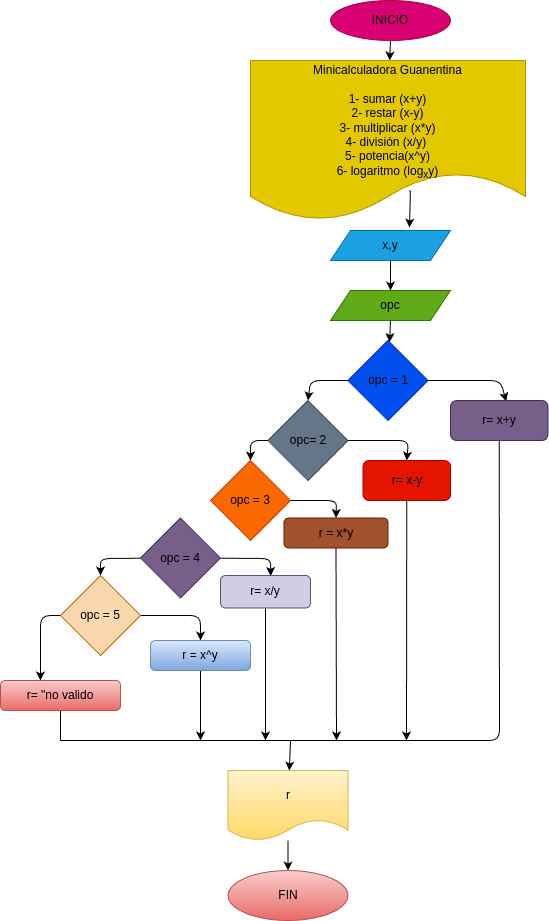

The diagram above was exported from draw.io. Its source (the exported page's mxGraphModel, read from the mxfile embedded in the PNG):
<mxGraphModel dx="662" dy="461" grid="1" gridSize="10" guides="1" tooltips="1" connect="1" arrows="1" fold="1" page="1" pageScale="1" pageWidth="827" pageHeight="1169" math="0" shadow="0">
  <root>
    <mxCell id="0" />
    <mxCell id="1" parent="0" />
    <mxCell id="20" value="" style="edgeStyle=none;html=1;fontColor=#000000;" edge="1" parent="1" source="2" target="3">
      <mxGeometry relative="1" as="geometry" />
    </mxCell>
    <mxCell id="2" value="&lt;font color=&quot;#000000&quot;&gt;INICIO&lt;/font&gt;" style="ellipse;whiteSpace=wrap;html=1;fillColor=#d80073;fontColor=#ffffff;strokeColor=#A50040;" parent="1" vertex="1">
      <mxGeometry x="390" y="10" width="120" height="40" as="geometry" />
    </mxCell>
    <mxCell id="3" value="&lt;div style=&quot;text-align: left;&quot;&gt;&lt;span style=&quot;color: rgb(0, 0, 0); background-color: initial;&quot;&gt;&lt;br&gt;&lt;/span&gt;&lt;/div&gt;&lt;div style=&quot;text-align: left;&quot;&gt;&lt;span style=&quot;color: rgb(0, 0, 0); background-color: initial;&quot;&gt;&lt;br&gt;&lt;/span&gt;&lt;/div&gt;&lt;div style=&quot;text-align: left;&quot;&gt;&lt;span style=&quot;color: rgb(0, 0, 0); background-color: initial;&quot;&gt;&lt;br&gt;&lt;/span&gt;&lt;/div&gt;&lt;div style=&quot;text-align: left;&quot;&gt;&lt;span style=&quot;background-color: initial; color: rgb(0, 0, 0);&quot;&gt;Minicalculadora Guanentina&lt;/span&gt;&lt;br&gt;&lt;/div&gt;&lt;font color=&quot;#000000&quot;&gt;&lt;br&gt;1- sumar (x+y)&lt;br&gt;2- restar (x-y)&lt;br&gt;3- multiplicar (x*y)&lt;br&gt;4- división (x/y)&amp;nbsp;&lt;br&gt;5- potencia(x^y)&lt;br&gt;&lt;/font&gt;&lt;span style=&quot;background-color: initial; text-align: right; color: rgb(0, 0, 0);&quot;&gt;6- logaritmo (&lt;/span&gt;&lt;span style=&quot;color: rgb(0, 0, 0); text-align: right; background-color: initial;&quot;&gt;log&lt;/span&gt;&lt;sub style=&quot;color: rgb(0, 0, 0); text-align: right; background-color: initial;&quot;&gt;x&lt;/sub&gt;&lt;span style=&quot;background-color: initial; text-align: right; color: rgb(0, 0, 0);&quot;&gt;y)&lt;/span&gt;&lt;font color=&quot;#000000&quot;&gt;&lt;br&gt;&lt;/font&gt;&lt;br&gt;&lt;font color=&quot;#000000&quot;&gt;&lt;div style=&quot;text-align: right;&quot;&gt;&lt;sub style=&quot;background-color: initial;&quot;&gt;&amp;nbsp;&lt;/sub&gt;&lt;sub style=&quot;background-color: initial;&quot;&gt;&amp;nbsp;&amp;nbsp;&lt;/sub&gt;&lt;/div&gt;&lt;/font&gt;" style="shape=document;whiteSpace=wrap;html=1;boundedLbl=1;fillColor=#e3c800;fontColor=#000000;strokeColor=#B09500;" parent="1" vertex="1">
      <mxGeometry x="310" y="70" width="275" height="160" as="geometry" />
    </mxCell>
    <mxCell id="24" style="edgeStyle=none;html=1;exitX=0.5;exitY=1;exitDx=0;exitDy=0;fontColor=#000000;" edge="1" parent="1" source="5" target="7">
      <mxGeometry relative="1" as="geometry" />
    </mxCell>
    <mxCell id="5" value="&lt;font color=&quot;#000000&quot;&gt;opc&lt;/font&gt;" style="shape=parallelogram;perimeter=parallelogramPerimeter;whiteSpace=wrap;html=1;fixedSize=1;fillColor=#60a917;fontColor=#ffffff;strokeColor=#2D7600;" parent="1" vertex="1">
      <mxGeometry x="390" y="300" width="120" height="30" as="geometry" />
    </mxCell>
    <mxCell id="23" style="edgeStyle=none;html=1;exitX=0.5;exitY=1;exitDx=0;exitDy=0;fontColor=#000000;" edge="1" parent="1" source="6" target="5">
      <mxGeometry relative="1" as="geometry" />
    </mxCell>
    <mxCell id="36" style="edgeStyle=none;html=1;fontColor=#000000;entryX=0.658;entryY=-0.1;entryDx=0;entryDy=0;entryPerimeter=0;" edge="1" parent="1" target="6">
      <mxGeometry relative="1" as="geometry">
        <mxPoint x="490" y="250" as="targetPoint" />
        <mxPoint x="469" y="200" as="sourcePoint" />
        <Array as="points">
          <mxPoint x="470" y="200" />
        </Array>
      </mxGeometry>
    </mxCell>
    <mxCell id="6" value="&lt;font color=&quot;#000000&quot;&gt;x,y&lt;/font&gt;" style="shape=parallelogram;perimeter=parallelogramPerimeter;whiteSpace=wrap;html=1;fixedSize=1;fillColor=#1ba1e2;fontColor=#ffffff;strokeColor=#006EAF;" vertex="1" parent="1">
      <mxGeometry x="390" y="240" width="120" height="30" as="geometry" />
    </mxCell>
    <mxCell id="42" style="edgeStyle=none;html=1;entryX=0.571;entryY=0.025;entryDx=0;entryDy=0;entryPerimeter=0;fontColor=#000000;" edge="1" parent="1" source="7" target="8">
      <mxGeometry relative="1" as="geometry">
        <Array as="points">
          <mxPoint x="560" y="390" />
        </Array>
      </mxGeometry>
    </mxCell>
    <mxCell id="43" style="edgeStyle=none;html=1;exitX=0;exitY=0.5;exitDx=0;exitDy=0;entryX=0.5;entryY=0;entryDx=0;entryDy=0;fontColor=#000000;" edge="1" parent="1" source="7" target="10">
      <mxGeometry relative="1" as="geometry">
        <Array as="points">
          <mxPoint x="370" y="390" />
        </Array>
      </mxGeometry>
    </mxCell>
    <mxCell id="7" value="&lt;font color=&quot;#000000&quot;&gt;opc = 1&lt;/font&gt;" style="rhombus;whiteSpace=wrap;html=1;fillColor=#0050ef;fontColor=#ffffff;strokeColor=#001DBC;" vertex="1" parent="1">
      <mxGeometry x="407.5" y="350" width="80" height="80" as="geometry" />
    </mxCell>
    <mxCell id="54" style="edgeStyle=none;html=1;exitX=0.5;exitY=1;exitDx=0;exitDy=0;fontColor=#000000;endArrow=none;endFill=0;" edge="1" parent="1" source="8">
      <mxGeometry relative="1" as="geometry">
        <mxPoint x="120" y="750" as="targetPoint" />
        <Array as="points">
          <mxPoint x="559" y="750" />
        </Array>
      </mxGeometry>
    </mxCell>
    <mxCell id="8" value="&lt;font color=&quot;#000000&quot;&gt;r= x+y&lt;/font&gt;" style="rounded=1;whiteSpace=wrap;html=1;fontColor=#ffffff;fillColor=#76608a;strokeColor=#432D57;" vertex="1" parent="1">
      <mxGeometry x="510" y="410" width="97.5" height="40" as="geometry" />
    </mxCell>
    <mxCell id="45" style="edgeStyle=none;html=1;entryX=0.5;entryY=0;entryDx=0;entryDy=0;fontColor=#000000;" edge="1" parent="1" source="10" target="11">
      <mxGeometry relative="1" as="geometry">
        <Array as="points">
          <mxPoint x="468" y="450" />
        </Array>
      </mxGeometry>
    </mxCell>
    <mxCell id="46" style="edgeStyle=none;html=1;entryX=0.5;entryY=0;entryDx=0;entryDy=0;fontColor=#000000;" edge="1" parent="1" source="10" target="13">
      <mxGeometry relative="1" as="geometry">
        <Array as="points">
          <mxPoint x="310" y="450" />
        </Array>
      </mxGeometry>
    </mxCell>
    <mxCell id="10" value="&lt;font color=&quot;#000000&quot;&gt;opc= 2&lt;/font&gt;" style="rhombus;whiteSpace=wrap;html=1;fontColor=#ffffff;fillColor=#647687;strokeColor=#314354;" vertex="1" parent="1">
      <mxGeometry x="327.5" y="410" width="80" height="80" as="geometry" />
    </mxCell>
    <mxCell id="56" style="edgeStyle=none;html=1;exitX=0.5;exitY=1;exitDx=0;exitDy=0;fontColor=#000000;endArrow=classic;endFill=1;" edge="1" parent="1" source="11">
      <mxGeometry relative="1" as="geometry">
        <mxPoint x="466" y="750" as="targetPoint" />
      </mxGeometry>
    </mxCell>
    <mxCell id="11" value="&lt;font color=&quot;#000000&quot;&gt;r= x-y&lt;/font&gt;" style="rounded=1;whiteSpace=wrap;html=1;fontColor=#ffffff;fillColor=#e51400;strokeColor=#B20000;" vertex="1" parent="1">
      <mxGeometry x="422.5" y="470" width="87.5" height="40" as="geometry" />
    </mxCell>
    <mxCell id="47" style="edgeStyle=none;html=1;entryX=0.5;entryY=0;entryDx=0;entryDy=0;fontColor=#000000;" edge="1" parent="1" source="13" target="14">
      <mxGeometry relative="1" as="geometry">
        <Array as="points">
          <mxPoint x="396" y="510" />
        </Array>
      </mxGeometry>
    </mxCell>
    <mxCell id="13" value="opc = 3" style="rhombus;whiteSpace=wrap;html=1;fontColor=#000000;fillColor=#fa6800;strokeColor=#C73500;" vertex="1" parent="1">
      <mxGeometry x="270" y="470" width="80" height="80" as="geometry" />
    </mxCell>
    <mxCell id="57" style="edgeStyle=none;html=1;exitX=0.5;exitY=1;exitDx=0;exitDy=0;fontColor=#000000;endArrow=classic;endFill=1;" edge="1" parent="1" source="14">
      <mxGeometry relative="1" as="geometry">
        <mxPoint x="396" y="750" as="targetPoint" />
      </mxGeometry>
    </mxCell>
    <mxCell id="14" value="&lt;font color=&quot;#000000&quot;&gt;r = x*y&lt;/font&gt;" style="rounded=1;whiteSpace=wrap;html=1;fontColor=#ffffff;fillColor=#a0522d;strokeColor=#6D1F00;" vertex="1" parent="1">
      <mxGeometry x="343.5" y="527.5" width="104" height="30" as="geometry" />
    </mxCell>
    <mxCell id="49" style="edgeStyle=none;html=1;entryX=0.558;entryY=0.015;entryDx=0;entryDy=0;entryPerimeter=0;fontColor=#000000;" edge="1" parent="1" source="15" target="16">
      <mxGeometry relative="1" as="geometry">
        <Array as="points">
          <mxPoint x="330" y="568" />
        </Array>
      </mxGeometry>
    </mxCell>
    <mxCell id="50" style="edgeStyle=none;html=1;entryX=0.5;entryY=0;entryDx=0;entryDy=0;fontColor=#000000;" edge="1" parent="1" source="15" target="17">
      <mxGeometry relative="1" as="geometry">
        <Array as="points">
          <mxPoint x="160" y="568" />
        </Array>
      </mxGeometry>
    </mxCell>
    <mxCell id="15" value="&lt;font color=&quot;#000000&quot;&gt;opc = 4&lt;/font&gt;" style="rhombus;whiteSpace=wrap;html=1;fontColor=#ffffff;fillColor=#76608a;strokeColor=#432D57;" vertex="1" parent="1">
      <mxGeometry x="200" y="527.5" width="80" height="80" as="geometry" />
    </mxCell>
    <mxCell id="58" style="edgeStyle=none;html=1;exitX=0.5;exitY=1;exitDx=0;exitDy=0;fontColor=#000000;endArrow=classic;endFill=1;" edge="1" parent="1" source="16">
      <mxGeometry relative="1" as="geometry">
        <mxPoint x="325" y="750" as="targetPoint" />
      </mxGeometry>
    </mxCell>
    <mxCell id="16" value="&lt;font color=&quot;#000000&quot;&gt;r= x/y&lt;/font&gt;" style="rounded=1;whiteSpace=wrap;html=1;fillColor=#d0cee2;strokeColor=#56517e;" vertex="1" parent="1">
      <mxGeometry x="280" y="585" width="90" height="32.5" as="geometry" />
    </mxCell>
    <mxCell id="51" style="edgeStyle=none;html=1;fontColor=#000000;" edge="1" parent="1" source="17" target="18">
      <mxGeometry relative="1" as="geometry">
        <Array as="points">
          <mxPoint x="260" y="625" />
        </Array>
      </mxGeometry>
    </mxCell>
    <mxCell id="61" style="edgeStyle=none;html=1;entryX=0.333;entryY=0;entryDx=0;entryDy=0;entryPerimeter=0;fontColor=#000000;endArrow=classic;endFill=1;" edge="1" parent="1" source="17" target="41">
      <mxGeometry relative="1" as="geometry">
        <Array as="points">
          <mxPoint x="100" y="625" />
        </Array>
      </mxGeometry>
    </mxCell>
    <mxCell id="17" value="&lt;font color=&quot;#000000&quot;&gt;opc = 5&lt;/font&gt;" style="rhombus;whiteSpace=wrap;html=1;fillColor=#fad7ac;strokeColor=#b46504;" vertex="1" parent="1">
      <mxGeometry x="120" y="585" width="80" height="80" as="geometry" />
    </mxCell>
    <mxCell id="59" style="edgeStyle=none;html=1;fontColor=#000000;endArrow=classic;endFill=1;" edge="1" parent="1" source="18">
      <mxGeometry relative="1" as="geometry">
        <mxPoint x="260" y="750" as="targetPoint" />
      </mxGeometry>
    </mxCell>
    <mxCell id="18" value="&lt;font color=&quot;#000000&quot;&gt;r = x^y&lt;/font&gt;" style="rounded=1;whiteSpace=wrap;html=1;fillColor=#dae8fc;strokeColor=#6c8ebf;gradientColor=#7ea6e0;" vertex="1" parent="1">
      <mxGeometry x="210" y="650" width="100" height="30" as="geometry" />
    </mxCell>
    <mxCell id="55" style="edgeStyle=none;html=1;exitX=0.5;exitY=1;exitDx=0;exitDy=0;fontColor=#000000;endArrow=none;endFill=0;" edge="1" parent="1" source="41">
      <mxGeometry relative="1" as="geometry">
        <mxPoint x="120" y="750" as="targetPoint" />
      </mxGeometry>
    </mxCell>
    <mxCell id="41" value="&lt;font color=&quot;#000000&quot;&gt;r= &quot;no valido&lt;/font&gt;" style="rounded=1;whiteSpace=wrap;html=1;fillColor=#f8cecc;gradientColor=#ea6b66;strokeColor=#b85450;" vertex="1" parent="1">
      <mxGeometry x="60" y="690" width="120" height="30" as="geometry" />
    </mxCell>
    <mxCell id="62" style="edgeStyle=none;html=1;fontColor=#000000;endArrow=classic;endFill=1;" edge="1" parent="1" target="52">
      <mxGeometry relative="1" as="geometry">
        <mxPoint x="340" y="750" as="targetPoint" />
        <mxPoint x="350" y="750" as="sourcePoint" />
      </mxGeometry>
    </mxCell>
    <mxCell id="63" style="edgeStyle=none;html=1;fontColor=#000000;endArrow=classic;endFill=1;" edge="1" parent="1" source="52" target="53">
      <mxGeometry relative="1" as="geometry" />
    </mxCell>
    <mxCell id="52" value="&lt;font color=&quot;#000000&quot;&gt;r&lt;/font&gt;" style="shape=document;whiteSpace=wrap;html=1;boundedLbl=1;fillColor=#fff2cc;gradientColor=#ffd966;strokeColor=#d6b656;" vertex="1" parent="1">
      <mxGeometry x="287.5" y="780" width="120" height="70" as="geometry" />
    </mxCell>
    <mxCell id="53" value="&lt;font color=&quot;#000000&quot;&gt;FIN&lt;/font&gt;" style="ellipse;whiteSpace=wrap;html=1;fillColor=#f8cecc;gradientColor=#ea6b66;strokeColor=#b85450;" vertex="1" parent="1">
      <mxGeometry x="287.5" y="880" width="120" height="50" as="geometry" />
    </mxCell>
  </root>
</mxGraphModel>